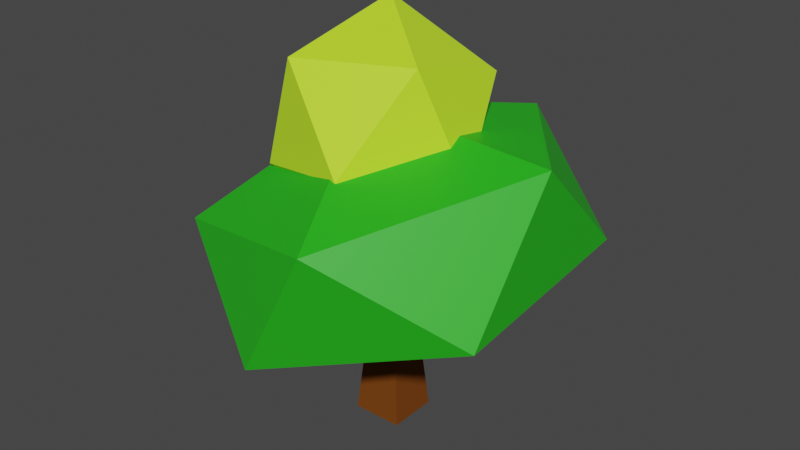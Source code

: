 # Source: bush.blend  (saved by Blender 2.91.10; exported with 4.5.12 LTS)
import bpy
from mathutils import Matrix  # noqa: F401  (used for matrix-valued properties, if any)

bpy.ops.wm.read_factory_settings(use_empty=True)
scene = bpy.context.scene
scene.name = 'Scene'

# ---- collections
col_bush_1 = bpy.data.collections.new('bush_1'); scene.collection.children.link(col_bush_1)

# ---- materials (node trees are filled in below, after node groups)
mat_leaves_dark = bpy.data.materials.new('leaves_dark')
mat_leaves_dark.use_transparent_shadow = False
mat_wood_steam = bpy.data.materials.new('wood_steam')
mat_wood_steam.use_transparent_shadow = False
mat_leaves = bpy.data.materials.new('leaves')
mat_leaves.use_transparent_shadow = False

# ---- material node trees
mat_leaves_dark.use_nodes = True; mat_leaves_dark.node_tree.nodes.clear()
_N = mat_leaves_dark.node_tree.nodes; _L = mat_leaves_dark.node_tree.links
n0 = _N.new('ShaderNodeBsdfPrincipled'); n0.name = 'Principled BSDF'; n0.location = (10, 300)
n0.distribution = 'GGX'
n0.subsurface_method = 'BURLEY'
n0.inputs[0].default_value = (0.6014, 1.0, 0.0286, 1.0)
n0.inputs[3].default_value = 1.45
n0.inputs[27].default_value = (0.0, 0.0, 0.0, 1.0)
n0.inputs[28].default_value = 1.0
n1 = _N.new('ShaderNodeOutputMaterial'); n1.name = 'Material Output'; n1.location = (300, 300)
_L.new(n0.outputs[0], n1.inputs[0])
n1.is_active_output = True
mat_wood_steam.use_nodes = True; mat_wood_steam.node_tree.nodes.clear()
_N = mat_wood_steam.node_tree.nodes; _L = mat_wood_steam.node_tree.links
n0 = _N.new('ShaderNodeOutputMaterial'); n0.name = 'Material Output'; n0.location = (300, 300)
n1 = _N.new('ShaderNodeBsdfPrincipled'); n1.name = 'Principled BSDF'; n1.location = (10, 300)
n1.distribution = 'GGX'
n1.subsurface_method = 'BURLEY'
n1.inputs[0].default_value = (0.1902, 0.05526, 0.006235, 1.0)
n1.inputs[1].default_value = 0.07092
n1.inputs[2].default_value = 1.0
n1.inputs[3].default_value = 1.45
n1.inputs[13].default_value = 0.09574
n1.inputs[27].default_value = (0.0, 0.0, 0.0, 1.0)
n1.inputs[28].default_value = 1.0
_L.new(n1.outputs[0], n0.inputs[0])
n0.is_active_output = True
mat_leaves.use_nodes = True; mat_leaves.node_tree.nodes.clear()
_N = mat_leaves.node_tree.nodes; _L = mat_leaves.node_tree.links
n0 = _N.new('ShaderNodeBsdfPrincipled'); n0.name = 'Principled BSDF'; n0.location = (10, 300)
n0.distribution = 'GGX'
n0.subsurface_method = 'BURLEY'
n0.inputs[0].default_value = (0.01975, 0.4869, 0.01183, 1.0)
n0.inputs[3].default_value = 1.45
n0.inputs[27].default_value = (0.0, 0.0, 0.0, 1.0)
n0.inputs[28].default_value = 1.0
n1 = _N.new('ShaderNodeOutputMaterial'); n1.name = 'Material Output'; n1.location = (300, 300)
_L.new(n0.outputs[0], n1.inputs[0])
n1.is_active_output = True

# ---- world
world_world = bpy.data.worlds.new('World'); scene.world = world_world
world_world.use_nodes = True; world_world.node_tree.nodes.clear()
_N = world_world.node_tree.nodes; _L = world_world.node_tree.links
n0 = _N.new('ShaderNodeOutputWorld'); n0.name = 'World Output'; n0.location = (300, 300)
n1 = _N.new('ShaderNodeBackground'); n1.name = 'Background'; n1.location = (10, 300)
n1.inputs[0].default_value = (0.05088, 0.05088, 0.05088, 1.0)
_L.new(n1.outputs[0], n0.inputs[0])
n0.is_active_output = True
world_world.color = (0.05088, 0.05088, 0.05088)
world_world.use_sun_shadow = False
world_world.sun_shadow_jitter_overblur = 0.0

# ---- meshes
me_019 = bpy.data.meshes.new('Икосфера.019')
me_019.from_pydata([(-0.7723, 0.06609, 0.8143), (-0.5634, -0.4816, 0.3022), (-0.3185, -0.5247, 1.04), (-0.1671, 0.1981, 1.286), (-0.3185, 0.688, 0.6999), (-0.5634, 0.2679, 0.09217), (0.171, -0.688, 0.457), (0.4159, -0.2679, 1.065), (0.4159, 0.4816, 0.8547), (0.171, 0.5247, 0.1172), (0.01958, -0.1982, -0.1287), (0.6248, -0.06609, 0.3426), (-0.1627, -0.1717, -1.493), (-0.1627, 0.1717, -1.493), (0.1807, -0.1717, -1.493), (0.1807, 0.1717, -1.493), (-0.02049, -0.02947, 0.1402), (-0.02049, 0.02947, 0.1402), (0.03846, 0.02947, 0.1402), (0.03846, -0.02947, 0.1402), (0.3023, 0.05938, -0.9433), (1.151, -0.6838, -0.2628), (-0.1433, -1.164, -0.6699), (-1.001, 0.001136, -0.8316), (-0.2366, 1.201, -0.5245), (1.093, 0.778, -0.173), (0.3721, -1.201, 0.2694), (-0.9576, -0.778, -0.08216), (-1.015, 0.6838, 0.007676), (0.2789, 1.164, 0.4147), (1.136, -0.001136, 0.5765), (-0.1668, -0.05938, 0.6881)], [], [(0, 1, 2), (1, 0, 5), (0, 2, 3), (0, 3, 4), (0, 4, 5), (1, 5, 10), (2, 1, 6), (3, 2, 7), (4, 3, 8), (5, 4, 9), (1, 10, 6), (2, 6, 7), (3, 7, 8), (4, 8, 9), (5, 9, 10), (6, 10, 11), (7, 6, 11), (8, 7, 11), (9, 8, 11), (10, 9, 11), (12, 13, 15, 14), (14, 15, 18, 19), (18, 17, 16, 19), (13, 12, 16, 17), (12, 14, 19, 16), (15, 13, 17, 18), (20, 21, 22), (21, 20, 25), (20, 22, 23), (20, 23, 24), (20, 24, 25), (21, 25, 30), (22, 21, 26), (23, 22, 27), (24, 23, 28), (25, 24, 29), (21, 30, 26), (22, 26, 27), (23, 27, 28), (24, 28, 29), (25, 29, 30), (26, 30, 31), (27, 26, 31), (28, 27, 31), (29, 28, 31), (30, 29, 31)])
me_019.polygons.foreach_set('material_index', [0, 0, 0, 0, 0, 0, 0, 0, 0, 0, 0, 0, 0, 0, 0, 0, 0, 0, 0, 0, 1, 1, 1, 1, 1, 1, 2, 2, 2, 2, 2, 2, 2, 2, 2, 2, 2, 2, 2, 2, 2, 2, 2, 2, 2, 2])
_uv = me_019.uv_layers.new(name='UVКарта')
_uv.uv.foreach_set('vector', [0.8182, 0.0, 0.7273, 0.1575, 0.9091, 0.1575, 0.7273, 0.1575, 0.6364, 0.0, 0.5455, 0.1575, 0.09091, 0.0, 0.0, 0.1575, 0.1818, 0.1575, 0.2727, 0.0, 0.1818, 0.1575, 0.3636, 0.1575, 0.4545, 0.0, 0.3636, 0.1575, 0.5455, 0.1575, 0.7273, 0.1575, 0.5455, 0.1575, 0.6364, 0.3149, 0.9091, 0.1575, 0.7273, 0.1575, 0.8182, 0.3149, 0.1818, 0.1575, 0.0, 0.1575, 0.09091, 0.3149, 0.3636, 0.1575, 0.1818, 0.1575, 0.2727, 0.3149, 0.5455, 0.1575, 0.3636, 0.1575, 0.4545, 0.3149, 0.7273, 0.1575, 0.6364, 0.3149, 0.8182, 0.3149, 0.9091, 0.1575, 0.8182, 0.3149, 1.0, 0.3149, 0.1818, 0.1575, 0.09091, 0.3149, 0.2727, 0.3149, 0.3636, 0.1575, 0.2727, 0.3149, 0.4545, 0.3149, 0.5455, 0.1575, 0.4545, 0.3149, 0.6364, 0.3149, 0.8182, 0.3149, 0.6364, 0.3149, 0.7273, 0.4724, 1.0, 0.3149, 0.8182, 0.3149, 0.9091, 0.4724, 0.2727, 0.3149, 0.09091, 0.3149, 0.1818, 0.4724, 0.4545, 0.3149, 0.2727, 0.3149, 0.3636, 0.4724, 0.6364, 0.3149, 0.4545, 0.3149, 0.5455, 0.4724, 0.625, 1.0, 0.625, 0.25, 0.625, 0.5, 0.625, 0.75, 0.625, 0.75, 0.625, 0.5, 0.625, 0.5, 0.625, 0.75, 0.625, 0.5, 0.875, 0.5, 0.875, 0.75, 0.625, 0.75, 0.625, 0.25, 0.625, 0.0, 0.625, 0.0, 0.625, 0.25, 0.625, 1.0, 0.625, 0.75, 0.625, 0.75, 0.625, 1.0, 0.625, 0.5, 0.625, 0.25, 0.625, 0.25, 0.625, 0.5, 0.8182, 0.0, 0.7273, 0.1575, 0.9091, 0.1575, 0.7273, 0.1575, 0.6364, 0.0, 0.5455, 0.1575, 0.09091, 0.0, 0.0, 0.1575, 0.1818, 0.1575, 0.2727, 0.0, 0.1818, 0.1575, 0.3636, 0.1575, 0.4545, 0.0, 0.3636, 0.1575, 0.5455, 0.1575, 0.7273, 0.1575, 0.5455, 0.1575, 0.6364, 0.3149, 0.9091, 0.1575, 0.7273, 0.1575, 0.8182, 0.3149, 0.1818, 0.1575, 0.0, 0.1575, 0.09091, 0.3149, 0.3636, 0.1575, 0.1818, 0.1575, 0.2727, 0.3149, 0.5455, 0.1575, 0.3636, 0.1575, 0.4545, 0.3149, 0.7273, 0.1575, 0.6364, 0.3149, 0.8182, 0.3149, 0.9091, 0.1575, 0.8182, 0.3149, 1.0, 0.3149, 0.1818, 0.1575, 0.09091, 0.3149, 0.2727, 0.3149, 0.3636, 0.1575, 0.2727, 0.3149, 0.4545, 0.3149, 0.5455, 0.1575, 0.4545, 0.3149, 0.6364, 0.3149, 0.8182, 0.3149, 0.6364, 0.3149, 0.7273, 0.4724, 1.0, 0.3149, 0.8182, 0.3149, 0.9091, 0.4724, 0.2727, 0.3149, 0.09091, 0.3149, 0.1818, 0.4724, 0.4545, 0.3149, 0.2727, 0.3149, 0.3636, 0.4724, 0.6364, 0.3149, 0.4545, 0.3149, 0.5455, 0.4724])
me_019.materials.append(mat_leaves_dark)
me_019.materials.append(mat_wood_steam)
me_019.materials.append(mat_leaves)
me_019.use_remesh_fix_poles = True
me_019.use_remesh_preserve_attributes = False
me_019.use_mirror_vertex_groups = False
me_019.update()

# ---- objects
ob_leaves_bush_003 = bpy.data.objects.new('leaves_bush.003', me_019)

# ---- transforms, parenting, visibility, modifiers, constraints
ob_leaves_bush_003.location = (0.0, 0.0, 0.0)
ob_leaves_bush_003.lineart.crease_threshold = 0.0

# ---- collection membership
col_bush_1.objects.link(ob_leaves_bush_003)

# ---- scene / render settings (as saved in the file)
scene.frame_start = 1; scene.frame_end = 250; scene.frame_set(1)
scene.render.engine = 'BLENDER_EEVEE_NEXT'
scene.cycles.use_denoising = False
scene.cycles.samples = 128
scene.cycles.sampling_pattern = 'TABULATED_SOBOL'
scene.cycles.use_adaptive_sampling = False
scene.cycles.use_light_tree = False
scene.view_settings.view_transform = 'Filmic'
bpy.context.view_layer.update()

# ---- added for rendering (the .blend has no active camera and no usable light): camera, sun
cam_auto = bpy.data.cameras.new('AutoCamera')
cam_auto.lens = 50.0
cam_auto.sensor_width = 36.0
cam_auto.clip_end = 1000.0
ob_auto_camera = bpy.data.objects.new('AutoCamera', cam_auto)
scene.collection.objects.link(ob_auto_camera)
ob_auto_camera.location = (4.0132, -4.73451, 3.05271)
ob_auto_camera.rotation_euler = (1.09748, -7.21219e-08, 0.694738)
scene.camera = ob_auto_camera
light_auto_sun = bpy.data.lights.new('AutoSun', 'SUN')
light_auto_sun.energy = 3.0
light_auto_sun.angle = 0.0523599
ob_auto_sun = bpy.data.objects.new('AutoSun', light_auto_sun)
scene.collection.objects.link(ob_auto_sun)
ob_auto_sun.rotation_euler = (0.872665, 0.174533, 0.523599)
bpy.context.view_layer.update()

